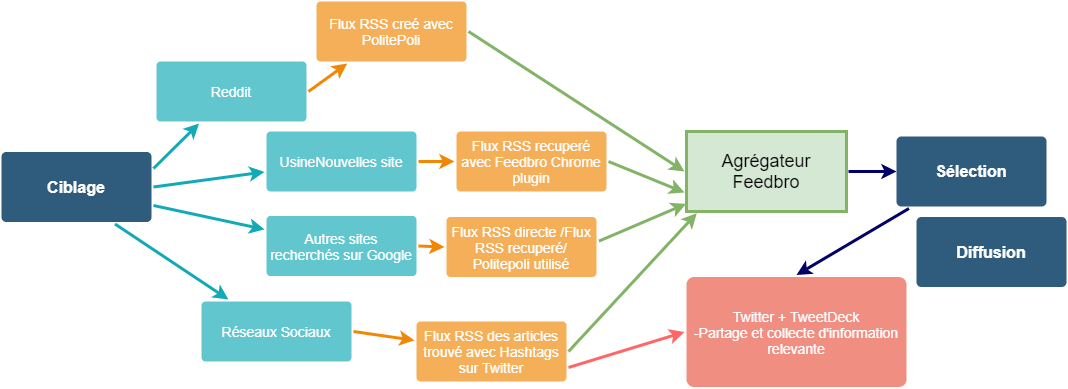

The diagram above was exported from draw.io. Its source (the exported page's mxGraphModel, read from the mxfile embedded in the PNG):
<mxGraphModel dx="1038" dy="499" grid="1" gridSize="10" guides="1" tooltips="1" connect="1" arrows="1" fold="1" page="1" pageScale="1" pageWidth="1169" pageHeight="827" background="#ffffff" math="0" shadow="0">
  <root>
    <mxCell id="0" />
    <mxCell id="1" parent="0" />
    <mxCell id="1749" value="Ciblage" style="rounded=1;whiteSpace=wrap;html=1;shadow=0;labelBackgroundColor=none;strokeColor=none;strokeWidth=3;fillColor=#2F5B7C;fontFamily=Helvetica;fontSize=16;fontColor=#FFFFFF;align=center;fontStyle=1;spacing=5;arcSize=7;perimeterSpacing=2;" parent="1" vertex="1">
      <mxGeometry x="495" y="380.5" width="150" height="70" as="geometry" />
    </mxCell>
    <mxCell id="1765" value="Flux RSS creé avec PolitePoli" style="rounded=1;whiteSpace=wrap;html=1;shadow=0;labelBackgroundColor=none;strokeColor=none;strokeWidth=3;fillColor=#f5af58;fontFamily=Helvetica;fontSize=14;fontColor=#FFFFFF;align=center;spacing=5;arcSize=7;perimeterSpacing=2;" parent="1" vertex="1">
      <mxGeometry x="810" y="230" width="150" height="60" as="geometry" />
    </mxCell>
    <mxCell id="1766" value="" style="edgeStyle=none;rounded=0;jumpStyle=none;html=1;shadow=0;labelBackgroundColor=none;startArrow=none;startFill=0;endArrow=classic;endFill=1;jettySize=auto;orthogonalLoop=1;strokeColor=#F08705;strokeWidth=3;fontFamily=Helvetica;fontSize=14;fontColor=#FFFFFF;spacing=5;exitX=1;exitY=0.5;exitDx=0;exitDy=0;" parent="1" source="1778" target="1765" edge="1">
      <mxGeometry relative="1" as="geometry" />
    </mxCell>
    <mxCell id="1767" value="Flux RSS recuperé avec Feedbro Chrome plugin" style="rounded=1;whiteSpace=wrap;html=1;shadow=0;labelBackgroundColor=none;strokeColor=none;strokeWidth=3;fillColor=#f5af58;fontFamily=Helvetica;fontSize=14;fontColor=#FFFFFF;align=center;spacing=5;arcSize=7;perimeterSpacing=2;" parent="1" vertex="1">
      <mxGeometry x="950" y="360" width="150" height="60" as="geometry" />
    </mxCell>
    <mxCell id="1768" value="" style="edgeStyle=none;rounded=0;jumpStyle=none;html=1;shadow=0;labelBackgroundColor=none;startArrow=none;startFill=0;endArrow=classic;endFill=1;jettySize=auto;orthogonalLoop=1;strokeColor=#F08705;strokeWidth=3;fontFamily=Helvetica;fontSize=14;fontColor=#FFFFFF;spacing=5;exitX=1;exitY=0.5;exitDx=0;exitDy=0;" parent="1" source="1776" target="1767" edge="1">
      <mxGeometry relative="1" as="geometry" />
    </mxCell>
    <mxCell id="1769" value="Flux RSS des articles trouvé avec Hashtags sur Twitter" style="rounded=1;whiteSpace=wrap;html=1;shadow=0;labelBackgroundColor=none;strokeColor=none;strokeWidth=3;fillColor=#f5af58;fontFamily=Helvetica;fontSize=14;fontColor=#FFFFFF;align=center;spacing=5;arcSize=7;perimeterSpacing=2;" parent="1" vertex="1">
      <mxGeometry x="910" y="550" width="150" height="60" as="geometry" />
    </mxCell>
    <mxCell id="1770" value="" style="edgeStyle=none;rounded=0;jumpStyle=none;html=1;shadow=0;labelBackgroundColor=none;startArrow=none;startFill=0;endArrow=classic;endFill=1;jettySize=auto;orthogonalLoop=1;strokeColor=#F08705;strokeWidth=3;fontFamily=Helvetica;fontSize=14;fontColor=#FFFFFF;spacing=5;exitX=1;exitY=0.5;exitDx=0;exitDy=0;" parent="1" source="1774" target="1769" edge="1">
      <mxGeometry relative="1" as="geometry" />
    </mxCell>
    <mxCell id="1772" value="Autres sites recherchés sur Google" style="rounded=1;whiteSpace=wrap;html=1;shadow=0;labelBackgroundColor=none;strokeColor=none;strokeWidth=3;fillColor=#61c6ce;fontFamily=Helvetica;fontSize=14;fontColor=#FFFFFF;align=center;spacing=5;fontStyle=0;arcSize=7;perimeterSpacing=2;" parent="1" vertex="1">
      <mxGeometry x="760" y="444.5" width="150" height="60" as="geometry" />
    </mxCell>
    <mxCell id="1773" value="" style="edgeStyle=none;rounded=1;jumpStyle=none;html=1;shadow=0;labelBackgroundColor=none;startArrow=none;startFill=0;jettySize=auto;orthogonalLoop=1;strokeColor=#12AAB5;strokeWidth=3;fontFamily=Helvetica;fontSize=14;fontColor=#FFFFFF;spacing=5;fontStyle=1;fillColor=#b0e3e6;exitX=1;exitY=0.75;exitDx=0;exitDy=0;" parent="1" source="1749" target="1772" edge="1">
      <mxGeometry relative="1" as="geometry">
        <mxPoint x="888.4172661870505" y="447.4999999999999" as="sourcePoint" />
      </mxGeometry>
    </mxCell>
    <mxCell id="1774" value="Réseaux Sociaux" style="rounded=1;whiteSpace=wrap;html=1;shadow=0;labelBackgroundColor=none;strokeColor=none;strokeWidth=3;fillColor=#61c6ce;fontFamily=Helvetica;fontSize=14;fontColor=#FFFFFF;align=center;spacing=5;fontStyle=0;arcSize=7;perimeterSpacing=2;" parent="1" vertex="1">
      <mxGeometry x="695" y="530" width="150" height="60" as="geometry" />
    </mxCell>
    <mxCell id="1775" value="" style="edgeStyle=none;rounded=1;jumpStyle=none;html=1;shadow=0;labelBackgroundColor=none;startArrow=none;startFill=0;jettySize=auto;orthogonalLoop=1;strokeColor=#12AAB5;strokeWidth=3;fontFamily=Helvetica;fontSize=14;fontColor=#FFFFFF;spacing=5;fontStyle=1;fillColor=#b0e3e6;exitX=0.75;exitY=1;exitDx=0;exitDy=0;" parent="1" source="1749" target="1774" edge="1">
      <mxGeometry relative="1" as="geometry">
        <mxPoint x="947" y="433.4666666666666" as="sourcePoint" />
      </mxGeometry>
    </mxCell>
    <mxCell id="1776" value="UsineNouvelles site" style="rounded=1;whiteSpace=wrap;html=1;shadow=0;labelBackgroundColor=none;strokeColor=none;strokeWidth=3;fillColor=#61c6ce;fontFamily=Helvetica;fontSize=14;fontColor=#FFFFFF;align=center;spacing=5;fontStyle=0;arcSize=7;perimeterSpacing=2;" parent="1" vertex="1">
      <mxGeometry x="760" y="360" width="150" height="60" as="geometry" />
    </mxCell>
    <mxCell id="1777" value="" style="edgeStyle=none;rounded=1;jumpStyle=none;html=1;shadow=0;labelBackgroundColor=none;startArrow=none;startFill=0;jettySize=auto;orthogonalLoop=1;strokeColor=#12AAB5;strokeWidth=3;fontFamily=Helvetica;fontSize=14;fontColor=#FFFFFF;spacing=5;fontStyle=1;fillColor=#b0e3e6;exitX=1;exitY=0.5;exitDx=0;exitDy=0;" parent="1" source="1749" target="1776" edge="1">
      <mxGeometry relative="1" as="geometry">
        <mxPoint x="947" y="393.1333333333332" as="sourcePoint" />
      </mxGeometry>
    </mxCell>
    <mxCell id="1778" value="Reddit" style="rounded=1;whiteSpace=wrap;html=1;shadow=0;labelBackgroundColor=none;strokeColor=none;strokeWidth=3;fillColor=#61c6ce;fontFamily=Helvetica;fontSize=14;fontColor=#FFFFFF;align=center;spacing=5;fontStyle=0;arcSize=7;perimeterSpacing=2;" parent="1" vertex="1">
      <mxGeometry x="650" y="290" width="150" height="60" as="geometry" />
    </mxCell>
    <mxCell id="1779" value="" style="edgeStyle=none;rounded=1;jumpStyle=none;html=1;shadow=0;labelBackgroundColor=none;startArrow=none;startFill=0;jettySize=auto;orthogonalLoop=1;strokeColor=#12AAB5;strokeWidth=3;fontFamily=Helvetica;fontSize=14;fontColor=#FFFFFF;spacing=5;fontStyle=1;fillColor=#b0e3e6;exitX=1;exitY=0.25;exitDx=0;exitDy=0;" parent="1" source="1749" target="1778" edge="1">
      <mxGeometry relative="1" as="geometry">
        <mxPoint x="888.1560283687943" y="383.4999999999999" as="sourcePoint" />
      </mxGeometry>
    </mxCell>
    <mxCell id="ofccF5OmlFEabWhZgp_e-1779" value="Sélection" style="rounded=1;whiteSpace=wrap;html=1;shadow=0;labelBackgroundColor=none;strokeColor=none;strokeWidth=3;fillColor=#2F5B7C;fontFamily=Helvetica;fontSize=16;fontColor=#FFFFFF;align=center;fontStyle=1;spacing=5;arcSize=7;perimeterSpacing=2;" vertex="1" parent="1">
      <mxGeometry x="1390" y="365" width="150" height="70" as="geometry" />
    </mxCell>
    <mxCell id="ofccF5OmlFEabWhZgp_e-1782" value="Flux RSS directe /Flux RSS recuperé/ Politepoli utilisé" style="rounded=1;whiteSpace=wrap;html=1;shadow=0;labelBackgroundColor=none;strokeColor=none;strokeWidth=3;fillColor=#f5af58;fontFamily=Helvetica;fontSize=14;fontColor=#FFFFFF;align=center;spacing=5;arcSize=7;perimeterSpacing=2;" vertex="1" parent="1">
      <mxGeometry x="940" y="445.5" width="150" height="60" as="geometry" />
    </mxCell>
    <mxCell id="ofccF5OmlFEabWhZgp_e-1783" value="" style="edgeStyle=none;rounded=0;jumpStyle=none;html=1;shadow=0;labelBackgroundColor=none;startArrow=none;startFill=0;endArrow=classic;endFill=1;jettySize=auto;orthogonalLoop=1;strokeColor=#F08705;strokeWidth=3;fontFamily=Helvetica;fontSize=14;fontColor=#FFFFFF;spacing=5;exitX=1;exitY=0.5;exitDx=0;exitDy=0;entryX=0;entryY=0.5;entryDx=0;entryDy=0;" edge="1" parent="1" source="1772" target="ofccF5OmlFEabWhZgp_e-1782">
      <mxGeometry relative="1" as="geometry">
        <mxPoint x="922" y="400" as="sourcePoint" />
        <mxPoint x="958" y="400" as="targetPoint" />
      </mxGeometry>
    </mxCell>
    <mxCell id="ofccF5OmlFEabWhZgp_e-1784" value="&lt;font style=&quot;font-size: 18px&quot;&gt;Agrégateur Feedbro&lt;/font&gt;" style="rounded=1;whiteSpace=wrap;html=1;shadow=0;labelBackgroundColor=none;strokeColor=#82b366;strokeWidth=3;fillColor=#d5e8d4;fontFamily=Helvetica;fontSize=14;align=center;spacing=5;arcSize=0;perimeterSpacing=2;" vertex="1" parent="1">
      <mxGeometry x="1180" y="360" width="160" height="80" as="geometry" />
    </mxCell>
    <mxCell id="ofccF5OmlFEabWhZgp_e-1786" value="" style="edgeStyle=none;rounded=0;jumpStyle=none;html=1;shadow=0;labelBackgroundColor=none;startArrow=none;startFill=0;endArrow=classic;endFill=1;jettySize=auto;orthogonalLoop=1;strokeColor=#82b366;strokeWidth=3;fontFamily=Helvetica;fontSize=14;fontColor=#FFFFFF;spacing=5;exitX=1;exitY=0.5;exitDx=0;exitDy=0;fillColor=#d5e8d4;entryX=0;entryY=0.5;entryDx=0;entryDy=0;" edge="1" parent="1" source="1765" target="ofccF5OmlFEabWhZgp_e-1784">
      <mxGeometry relative="1" as="geometry">
        <mxPoint x="922" y="400" as="sourcePoint" />
        <mxPoint x="958" y="400" as="targetPoint" />
      </mxGeometry>
    </mxCell>
    <mxCell id="ofccF5OmlFEabWhZgp_e-1787" value="Twitter + TweetDeck&lt;br&gt;-Partage et collecte d'information relevante" style="rounded=1;whiteSpace=wrap;html=1;shadow=0;labelBackgroundColor=none;strokeColor=none;strokeWidth=3;fillColor=#f08e81;fontFamily=Helvetica;fontSize=14;fontColor=#FFFFFF;align=center;spacing=5;fontStyle=0;arcSize=7;perimeterSpacing=2;" vertex="1" parent="1">
      <mxGeometry x="1180" y="505.5" width="220" height="110" as="geometry" />
    </mxCell>
    <mxCell id="ofccF5OmlFEabWhZgp_e-1788" value="" style="edgeStyle=none;rounded=0;jumpStyle=none;html=1;shadow=0;labelBackgroundColor=none;startArrow=none;startFill=0;endArrow=classic;endFill=1;jettySize=auto;orthogonalLoop=1;strokeColor=#82b366;strokeWidth=3;fontFamily=Helvetica;fontSize=14;fontColor=#FFFFFF;spacing=5;exitX=1.003;exitY=0.408;exitDx=0;exitDy=0;fillColor=#d5e8d4;entryX=0.01;entryY=0.885;entryDx=0;entryDy=0;exitPerimeter=0;entryPerimeter=0;" edge="1" parent="1" source="ofccF5OmlFEabWhZgp_e-1782" target="ofccF5OmlFEabWhZgp_e-1784">
      <mxGeometry relative="1" as="geometry">
        <mxPoint x="1050" y="400" as="sourcePoint" />
        <mxPoint x="1256" y="520" as="targetPoint" />
      </mxGeometry>
    </mxCell>
    <mxCell id="ofccF5OmlFEabWhZgp_e-1789" value="" style="edgeStyle=none;rounded=0;jumpStyle=none;html=1;shadow=0;labelBackgroundColor=none;startArrow=none;startFill=0;endArrow=classic;endFill=1;jettySize=auto;orthogonalLoop=1;strokeColor=#82b366;strokeWidth=3;fontFamily=Helvetica;fontSize=14;fontColor=#FFFFFF;spacing=5;exitX=1;exitY=0.5;exitDx=0;exitDy=0;fillColor=#d5e8d4;entryX=0.075;entryY=0.996;entryDx=0;entryDy=0;entryPerimeter=0;" edge="1" parent="1" source="1769" target="ofccF5OmlFEabWhZgp_e-1784">
      <mxGeometry relative="1" as="geometry">
        <mxPoint x="1102.462" y="479.61199999999997" as="sourcePoint" />
        <mxPoint x="1216.5" y="422" as="targetPoint" />
      </mxGeometry>
    </mxCell>
    <mxCell id="ofccF5OmlFEabWhZgp_e-1790" value="" style="edgeStyle=none;rounded=0;jumpStyle=none;html=1;shadow=0;labelBackgroundColor=none;startArrow=none;startFill=0;endArrow=classic;endFill=1;jettySize=auto;orthogonalLoop=1;strokeColor=#82b366;strokeWidth=3;fontFamily=Helvetica;fontSize=14;fontColor=#FFFFFF;spacing=5;exitX=1;exitY=0.5;exitDx=0;exitDy=0;fillColor=#d5e8d4;entryX=0;entryY=0.75;entryDx=0;entryDy=0;" edge="1" parent="1" source="1767" target="ofccF5OmlFEabWhZgp_e-1784">
      <mxGeometry relative="1" as="geometry">
        <mxPoint x="1112.462" y="489.61199999999997" as="sourcePoint" />
        <mxPoint x="1226.5" y="432" as="targetPoint" />
      </mxGeometry>
    </mxCell>
    <mxCell id="ofccF5OmlFEabWhZgp_e-1791" value="" style="edgeStyle=none;rounded=0;jumpStyle=none;html=1;shadow=0;labelBackgroundColor=none;startArrow=none;startFill=0;endArrow=classic;endFill=1;jettySize=auto;orthogonalLoop=1;strokeColor=#000066;strokeWidth=3;fontFamily=Helvetica;fontSize=14;fontColor=#FFFFFF;spacing=5;exitX=1;exitY=0.5;exitDx=0;exitDy=0;fillColor=#d5e8d4;entryX=0;entryY=0.5;entryDx=0;entryDy=0;" edge="1" parent="1" source="ofccF5OmlFEabWhZgp_e-1784">
      <mxGeometry relative="1" as="geometry">
        <mxPoint x="1174" y="260" as="sourcePoint" />
        <mxPoint x="1390" y="400" as="targetPoint" />
      </mxGeometry>
    </mxCell>
    <mxCell id="ofccF5OmlFEabWhZgp_e-1792" value="Diffusion" style="rounded=1;whiteSpace=wrap;html=1;shadow=0;labelBackgroundColor=none;strokeColor=none;strokeWidth=3;fillColor=#2F5B7C;fontFamily=Helvetica;fontSize=16;fontColor=#FFFFFF;align=center;fontStyle=1;spacing=5;arcSize=7;perimeterSpacing=2;" vertex="1" parent="1">
      <mxGeometry x="1410" y="445.5" width="150" height="70" as="geometry" />
    </mxCell>
    <mxCell id="ofccF5OmlFEabWhZgp_e-1793" value="" style="edgeStyle=none;rounded=0;jumpStyle=none;html=1;shadow=0;labelBackgroundColor=none;startArrow=none;startFill=0;endArrow=classic;endFill=1;jettySize=auto;orthogonalLoop=1;strokeColor=#000066;strokeWidth=3;fontFamily=Helvetica;fontSize=14;fontColor=#FFFFFF;spacing=5;fillColor=#d5e8d4;entryX=0.5;entryY=0;entryDx=0;entryDy=0;" edge="1" parent="1" source="ofccF5OmlFEabWhZgp_e-1779" target="ofccF5OmlFEabWhZgp_e-1787">
      <mxGeometry relative="1" as="geometry">
        <mxPoint x="1370" y="495" as="sourcePoint" />
        <mxPoint x="1418" y="495" as="targetPoint" />
      </mxGeometry>
    </mxCell>
    <mxCell id="ofccF5OmlFEabWhZgp_e-1794" value="" style="edgeStyle=none;rounded=0;jumpStyle=none;html=1;shadow=0;labelBackgroundColor=none;startArrow=none;startFill=0;endArrow=classic;endFill=1;jettySize=auto;orthogonalLoop=1;strokeColor=#FF6666;strokeWidth=3;fontFamily=Helvetica;fontSize=14;fontColor=#FFFFFF;spacing=5;exitX=1;exitY=0.75;exitDx=0;exitDy=0;fillColor=#d5e8d4;entryX=0;entryY=0.5;entryDx=0;entryDy=0;" edge="1" parent="1" source="1769" target="ofccF5OmlFEabWhZgp_e-1787">
      <mxGeometry relative="1" as="geometry">
        <mxPoint x="1072" y="590" as="sourcePoint" />
        <mxPoint x="1200.3000000000002" y="451.664" as="targetPoint" />
      </mxGeometry>
    </mxCell>
  </root>
</mxGraphModel>